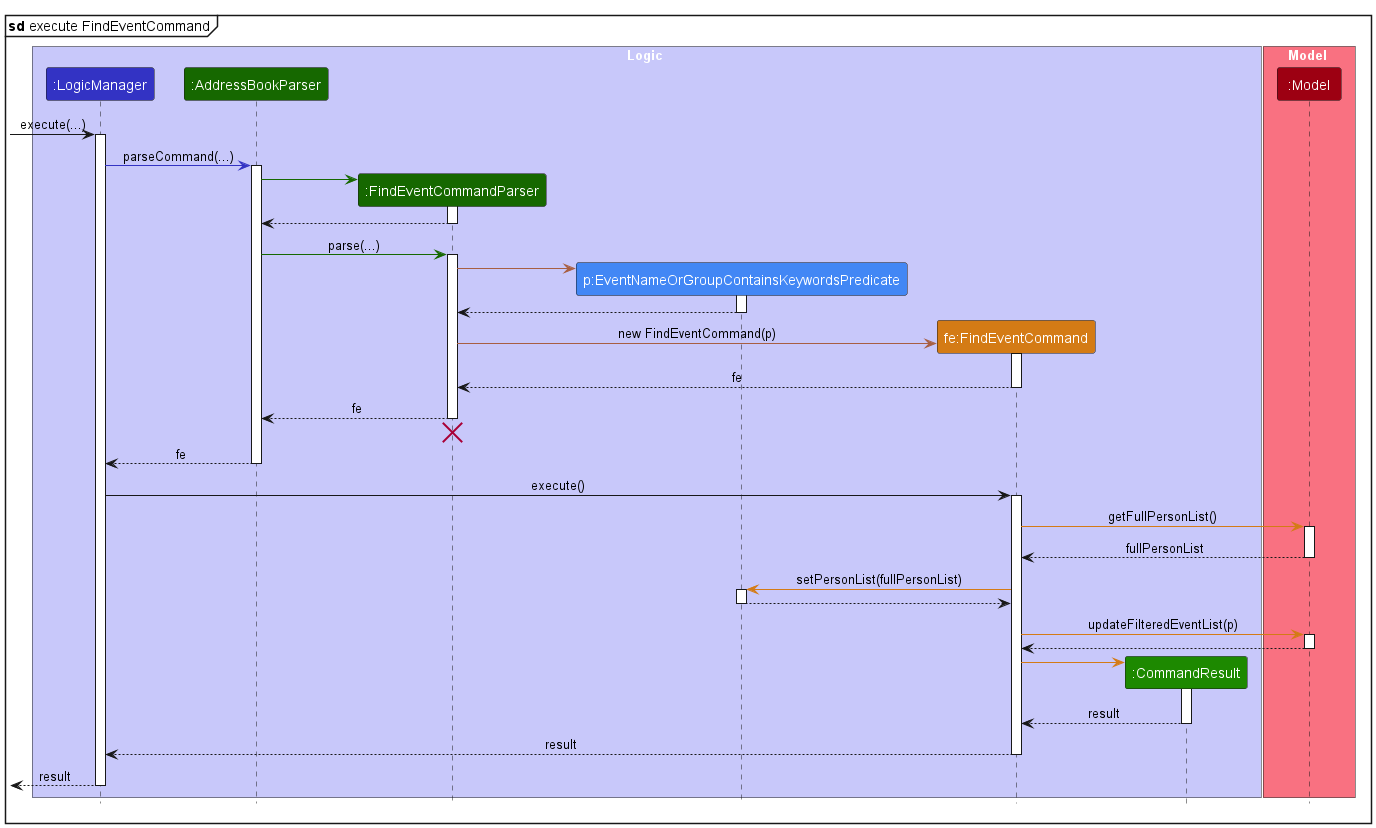

The diagram above was rendered by PlantUML. Its source (embedded in the PNG):
@startuml
!include style.puml
skinparam ArrowFontStyle plain

mainframe **sd** execute FindEventCommand

box Logic LOGIC_COLOR_T1
participant ":LogicManager" as Logic LOGIC_COLOR
participant ":AddressBookParser" as AddressBookParser ADDRESS_BOOK_PARSER_COLOR
participant ":FindEventCommandParser" as FindEventCommandParser ADDRESS_BOOK_PARSER_COLOR
participant "p:EventNameOrGroupContainsKeywordsPredicate" as EventNameOrGroupContainsKeywordsPredicate EVENT_CONTAIN_KEYWORD_COLOR
participant "fe:FindEventCommand" as FindEventCommand FIND_COMMAND_COLOR
participant ":CommandResult" as CommandResult COMMAND_RESULT_COLOR
end box

box Model MODEL_COLOR_T1
participant ":Model" as Model MODEL_COLOR
end box

[-> Logic : execute(...)
activate Logic

Logic -[LOGIC_COLOR]> AddressBookParser : parseCommand(...)
activate AddressBookParser

create FindEventCommandParser
AddressBookParser -[ADDRESS_BOOK_PARSER_COLOR]> FindEventCommandParser
activate FindEventCommandParser

FindEventCommandParser --> AddressBookParser
deactivate FindEventCommandParser

AddressBookParser -[ADDRESS_BOOK_PARSER_COLOR]> FindEventCommandParser : parse(...)
activate FindEventCommandParser

create EventNameOrGroupContainsKeywordsPredicate
FindEventCommandParser -[FIND_COMMAND_PARSER_COLOR]> EventNameOrGroupContainsKeywordsPredicate
activate EventNameOrGroupContainsKeywordsPredicate

EventNameOrGroupContainsKeywordsPredicate --> FindEventCommandParser
deactivate EventNameOrGroupContainsKeywordsPredicate

create FindEventCommand
FindEventCommandParser -[FIND_COMMAND_PARSER_COLOR]> FindEventCommand : new FindEventCommand(p)
activate FindEventCommand

FindEventCommand --> FindEventCommandParser : fe
deactivate FindEventCommand

FindEventCommandParser --> AddressBookParser : fe
deactivate FindEventCommandParser
FindEventCommandParser -[hidden]-> AddressBookParser
destroy FindEventCommandParser

AddressBookParser --> Logic : fe
deactivate AddressBookParser

Logic -> FindEventCommand : execute()
activate FindEventCommand

FindEventCommand -[FIND_COMMAND_COLOR]> Model : getFullPersonList()
activate Model

Model --> FindEventCommand : fullPersonList
deactivate Model

FindEventCommand -[FIND_COMMAND_COLOR]> EventNameOrGroupContainsKeywordsPredicate : setPersonList(fullPersonList)
activate EventNameOrGroupContainsKeywordsPredicate

EventNameOrGroupContainsKeywordsPredicate --> FindEventCommand
deactivate EventNameOrGroupContainsKeywordsPredicate

FindEventCommand -[FIND_COMMAND_COLOR]> Model : updateFilteredEventList(p)
activate Model

Model --> FindEventCommand
deactivate Model

create CommandResult
FindEventCommand -[FIND_COMMAND_COLOR]> CommandResult
activate CommandResult

CommandResult --> FindEventCommand : result
deactivate CommandResult

FindEventCommand --> Logic : result
deactivate FindEventCommand

[<--Logic : result
deactivate Logic

@enduml